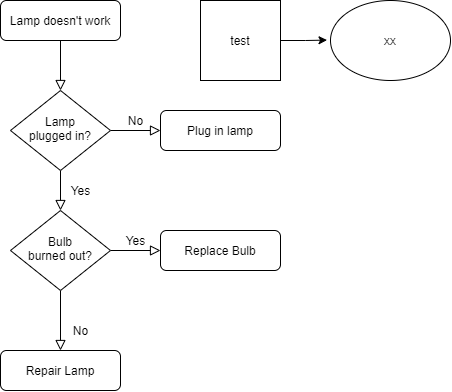

The diagram above was exported from draw.io. Its source (the exported page's mxGraphModel, read from the mxfile embedded in the PNG):
<mxGraphModel dx="918" dy="485" grid="1" gridSize="10" guides="1" tooltips="1" connect="1" arrows="1" fold="1" page="1" pageScale="1" pageWidth="827" pageHeight="1169" math="0" shadow="0">
  <root>
    <mxCell id="WIyWlLk6GJQsqaUBKTNV-0" />
    <mxCell id="WIyWlLk6GJQsqaUBKTNV-1" parent="WIyWlLk6GJQsqaUBKTNV-0" />
    <mxCell id="WIyWlLk6GJQsqaUBKTNV-2" value="" style="rounded=0;html=1;jettySize=auto;orthogonalLoop=1;fontSize=11;endArrow=block;endFill=0;endSize=8;strokeWidth=1;shadow=0;labelBackgroundColor=none;edgeStyle=orthogonalEdgeStyle;" parent="WIyWlLk6GJQsqaUBKTNV-1" source="WIyWlLk6GJQsqaUBKTNV-3" target="WIyWlLk6GJQsqaUBKTNV-6" edge="1">
      <mxGeometry relative="1" as="geometry" />
    </mxCell>
    <mxCell id="WIyWlLk6GJQsqaUBKTNV-3" value="Lamp doesn't work" style="rounded=1;whiteSpace=wrap;html=1;fontSize=12;glass=0;strokeWidth=1;shadow=0;" parent="WIyWlLk6GJQsqaUBKTNV-1" vertex="1">
      <mxGeometry x="160" y="80" width="120" height="40" as="geometry" />
    </mxCell>
    <mxCell id="WIyWlLk6GJQsqaUBKTNV-4" value="Yes" style="rounded=0;html=1;jettySize=auto;orthogonalLoop=1;fontSize=11;endArrow=block;endFill=0;endSize=8;strokeWidth=1;shadow=0;labelBackgroundColor=none;edgeStyle=orthogonalEdgeStyle;" parent="WIyWlLk6GJQsqaUBKTNV-1" source="WIyWlLk6GJQsqaUBKTNV-6" target="WIyWlLk6GJQsqaUBKTNV-10" edge="1">
      <mxGeometry y="20" relative="1" as="geometry">
        <mxPoint as="offset" />
      </mxGeometry>
    </mxCell>
    <mxCell id="WIyWlLk6GJQsqaUBKTNV-5" value="No" style="edgeStyle=orthogonalEdgeStyle;rounded=0;html=1;jettySize=auto;orthogonalLoop=1;fontSize=11;endArrow=block;endFill=0;endSize=8;strokeWidth=1;shadow=0;labelBackgroundColor=none;" parent="WIyWlLk6GJQsqaUBKTNV-1" source="WIyWlLk6GJQsqaUBKTNV-6" target="WIyWlLk6GJQsqaUBKTNV-7" edge="1">
      <mxGeometry y="10" relative="1" as="geometry">
        <mxPoint as="offset" />
      </mxGeometry>
    </mxCell>
    <mxCell id="WIyWlLk6GJQsqaUBKTNV-6" value="Lamp&lt;br&gt;plugged in?" style="rhombus;whiteSpace=wrap;html=1;shadow=0;fontFamily=Helvetica;fontSize=12;align=center;strokeWidth=1;spacing=6;spacingTop=-4;" parent="WIyWlLk6GJQsqaUBKTNV-1" vertex="1">
      <mxGeometry x="170" y="170" width="100" height="80" as="geometry" />
    </mxCell>
    <mxCell id="WIyWlLk6GJQsqaUBKTNV-7" value="Plug in lamp" style="rounded=1;whiteSpace=wrap;html=1;fontSize=12;glass=0;strokeWidth=1;shadow=0;" parent="WIyWlLk6GJQsqaUBKTNV-1" vertex="1">
      <mxGeometry x="320" y="190" width="120" height="40" as="geometry" />
    </mxCell>
    <mxCell id="WIyWlLk6GJQsqaUBKTNV-8" value="No" style="rounded=0;html=1;jettySize=auto;orthogonalLoop=1;fontSize=11;endArrow=block;endFill=0;endSize=8;strokeWidth=1;shadow=0;labelBackgroundColor=none;edgeStyle=orthogonalEdgeStyle;" parent="WIyWlLk6GJQsqaUBKTNV-1" source="WIyWlLk6GJQsqaUBKTNV-10" target="WIyWlLk6GJQsqaUBKTNV-11" edge="1">
      <mxGeometry x="0.3333" y="20" relative="1" as="geometry">
        <mxPoint as="offset" />
      </mxGeometry>
    </mxCell>
    <mxCell id="WIyWlLk6GJQsqaUBKTNV-9" value="Yes" style="edgeStyle=orthogonalEdgeStyle;rounded=0;html=1;jettySize=auto;orthogonalLoop=1;fontSize=11;endArrow=block;endFill=0;endSize=8;strokeWidth=1;shadow=0;labelBackgroundColor=none;" parent="WIyWlLk6GJQsqaUBKTNV-1" source="WIyWlLk6GJQsqaUBKTNV-10" target="WIyWlLk6GJQsqaUBKTNV-12" edge="1">
      <mxGeometry y="10" relative="1" as="geometry">
        <mxPoint as="offset" />
      </mxGeometry>
    </mxCell>
    <mxCell id="WIyWlLk6GJQsqaUBKTNV-10" value="Bulb&lt;br&gt;burned out?" style="rhombus;whiteSpace=wrap;html=1;shadow=0;fontFamily=Helvetica;fontSize=12;align=center;strokeWidth=1;spacing=6;spacingTop=-4;" parent="WIyWlLk6GJQsqaUBKTNV-1" vertex="1">
      <mxGeometry x="170" y="290" width="100" height="80" as="geometry" />
    </mxCell>
    <mxCell id="WIyWlLk6GJQsqaUBKTNV-11" value="Repair Lamp" style="rounded=1;whiteSpace=wrap;html=1;fontSize=12;glass=0;strokeWidth=1;shadow=0;" parent="WIyWlLk6GJQsqaUBKTNV-1" vertex="1">
      <mxGeometry x="160" y="430" width="120" height="40" as="geometry" />
    </mxCell>
    <mxCell id="WIyWlLk6GJQsqaUBKTNV-12" value="Replace Bulb" style="rounded=1;whiteSpace=wrap;html=1;fontSize=12;glass=0;strokeWidth=1;shadow=0;" parent="WIyWlLk6GJQsqaUBKTNV-1" vertex="1">
      <mxGeometry x="320" y="310" width="120" height="40" as="geometry" />
    </mxCell>
    <mxCell id="K-R2rk_xNho9Sxt_gmXB-4" style="edgeStyle=orthogonalEdgeStyle;rounded=0;orthogonalLoop=1;jettySize=auto;html=1;exitX=1;exitY=0.5;exitDx=0;exitDy=0;entryX=-0.029;entryY=0.495;entryDx=0;entryDy=0;entryPerimeter=0;" edge="1" parent="WIyWlLk6GJQsqaUBKTNV-1" source="K-R2rk_xNho9Sxt_gmXB-0" target="K-R2rk_xNho9Sxt_gmXB-1">
      <mxGeometry relative="1" as="geometry" />
    </mxCell>
    <mxCell id="K-R2rk_xNho9Sxt_gmXB-0" value="test" style="whiteSpace=wrap;html=1;aspect=fixed;" vertex="1" parent="WIyWlLk6GJQsqaUBKTNV-1">
      <mxGeometry x="360" y="80" width="80" height="80" as="geometry" />
    </mxCell>
    <mxCell id="K-R2rk_xNho9Sxt_gmXB-1" value="xx" style="ellipse;whiteSpace=wrap;html=1;" vertex="1" parent="WIyWlLk6GJQsqaUBKTNV-1">
      <mxGeometry x="490" y="80" width="120" height="80" as="geometry" />
    </mxCell>
  </root>
</mxGraphModel>